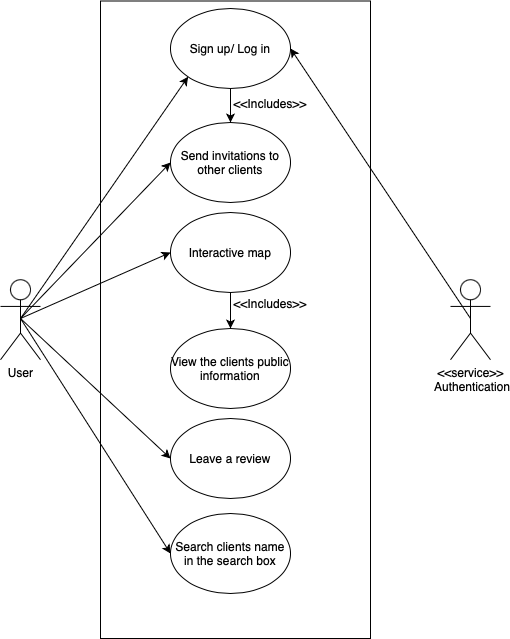

The diagram above was exported from draw.io. Its source (the exported page's mxGraphModel, read from the mxfile embedded in the PNG):
<mxGraphModel dx="954" dy="647" grid="1" gridSize="10" guides="1" tooltips="1" connect="1" arrows="1" fold="1" page="1" pageScale="1" pageWidth="827" pageHeight="1169" math="0" shadow="0">
  <root>
    <mxCell id="0" />
    <mxCell id="1" parent="0" />
    <mxCell id="btjNS34B2NvEPwLHhZmy-1" value="User" style="shape=umlActor;verticalLabelPosition=bottom;verticalAlign=top;html=1;outlineConnect=0;" vertex="1" parent="1">
      <mxGeometry x="230" y="311.25" width="40" height="80" as="geometry" />
    </mxCell>
    <mxCell id="btjNS34B2NvEPwLHhZmy-3" value="" style="rounded=0;whiteSpace=wrap;html=1;" vertex="1" parent="1">
      <mxGeometry x="330" y="32.5" width="270" height="637.5" as="geometry" />
    </mxCell>
    <mxCell id="btjNS34B2NvEPwLHhZmy-4" value="View the clients public information" style="ellipse;whiteSpace=wrap;html=1;" vertex="1" parent="1">
      <mxGeometry x="400" y="360" width="120" height="80" as="geometry" />
    </mxCell>
    <mxCell id="btjNS34B2NvEPwLHhZmy-12" style="edgeStyle=orthogonalEdgeStyle;rounded=0;orthogonalLoop=1;jettySize=auto;html=1;exitX=0.5;exitY=1;exitDx=0;exitDy=0;entryX=0.5;entryY=0;entryDx=0;entryDy=0;" edge="1" parent="1" source="btjNS34B2NvEPwLHhZmy-5" target="btjNS34B2NvEPwLHhZmy-4">
      <mxGeometry relative="1" as="geometry" />
    </mxCell>
    <mxCell id="btjNS34B2NvEPwLHhZmy-5" value="Interactive map" style="ellipse;whiteSpace=wrap;html=1;" vertex="1" parent="1">
      <mxGeometry x="400" y="244" width="120" height="80" as="geometry" />
    </mxCell>
    <mxCell id="btjNS34B2NvEPwLHhZmy-6" value="Send invitations to other clients" style="ellipse;whiteSpace=wrap;html=1;" vertex="1" parent="1">
      <mxGeometry x="400" y="154" width="120" height="80" as="geometry" />
    </mxCell>
    <mxCell id="btjNS34B2NvEPwLHhZmy-8" style="edgeStyle=orthogonalEdgeStyle;rounded=0;orthogonalLoop=1;jettySize=auto;html=1;exitX=0.5;exitY=1;exitDx=0;exitDy=0;" edge="1" parent="1" source="btjNS34B2NvEPwLHhZmy-7" target="btjNS34B2NvEPwLHhZmy-6">
      <mxGeometry relative="1" as="geometry" />
    </mxCell>
    <mxCell id="btjNS34B2NvEPwLHhZmy-7" value="Sign up/ Log in" style="ellipse;whiteSpace=wrap;html=1;" vertex="1" parent="1">
      <mxGeometry x="400" y="40" width="120" height="80" as="geometry" />
    </mxCell>
    <mxCell id="btjNS34B2NvEPwLHhZmy-9" value="&amp;lt;&amp;lt;Includes&amp;gt;&amp;gt;" style="text;html=1;strokeColor=none;fillColor=none;align=center;verticalAlign=middle;whiteSpace=wrap;rounded=0;" vertex="1" parent="1">
      <mxGeometry x="470" y="120" width="60" height="30" as="geometry" />
    </mxCell>
    <mxCell id="btjNS34B2NvEPwLHhZmy-11" value="&amp;lt;&amp;lt;Includes&amp;gt;&amp;gt;" style="text;html=1;strokeColor=none;fillColor=none;align=center;verticalAlign=middle;whiteSpace=wrap;rounded=0;" vertex="1" parent="1">
      <mxGeometry x="470" y="320" width="60" height="30" as="geometry" />
    </mxCell>
    <mxCell id="btjNS34B2NvEPwLHhZmy-14" value="Leave a review" style="ellipse;whiteSpace=wrap;html=1;" vertex="1" parent="1">
      <mxGeometry x="400" y="450" width="120" height="80" as="geometry" />
    </mxCell>
    <mxCell id="btjNS34B2NvEPwLHhZmy-15" value="Search clients name in the search box" style="ellipse;whiteSpace=wrap;html=1;" vertex="1" parent="1">
      <mxGeometry x="400" y="545" width="120" height="80" as="geometry" />
    </mxCell>
    <mxCell id="btjNS34B2NvEPwLHhZmy-16" value="" style="endArrow=classic;html=1;rounded=0;entryX=0;entryY=0.5;entryDx=0;entryDy=0;" edge="1" parent="1" target="btjNS34B2NvEPwLHhZmy-14">
      <mxGeometry width="50" height="50" relative="1" as="geometry">
        <mxPoint x="250" y="350" as="sourcePoint" />
        <mxPoint x="300" y="300" as="targetPoint" />
      </mxGeometry>
    </mxCell>
    <mxCell id="btjNS34B2NvEPwLHhZmy-17" value="" style="endArrow=classic;html=1;rounded=0;entryX=0;entryY=0.5;entryDx=0;entryDy=0;" edge="1" parent="1" target="btjNS34B2NvEPwLHhZmy-5">
      <mxGeometry width="50" height="50" relative="1" as="geometry">
        <mxPoint x="250" y="350" as="sourcePoint" />
        <mxPoint x="300" y="300" as="targetPoint" />
      </mxGeometry>
    </mxCell>
    <mxCell id="btjNS34B2NvEPwLHhZmy-18" value="" style="endArrow=classic;html=1;rounded=0;entryX=0;entryY=0.5;entryDx=0;entryDy=0;" edge="1" parent="1" target="btjNS34B2NvEPwLHhZmy-6">
      <mxGeometry width="50" height="50" relative="1" as="geometry">
        <mxPoint x="250" y="350" as="sourcePoint" />
        <mxPoint x="300" y="300" as="targetPoint" />
      </mxGeometry>
    </mxCell>
    <mxCell id="btjNS34B2NvEPwLHhZmy-19" value="" style="endArrow=classic;html=1;rounded=0;entryX=0;entryY=1;entryDx=0;entryDy=0;" edge="1" parent="1" target="btjNS34B2NvEPwLHhZmy-7">
      <mxGeometry width="50" height="50" relative="1" as="geometry">
        <mxPoint x="250" y="350" as="sourcePoint" />
        <mxPoint x="300" y="300" as="targetPoint" />
      </mxGeometry>
    </mxCell>
    <mxCell id="btjNS34B2NvEPwLHhZmy-20" value="" style="endArrow=classic;html=1;rounded=0;entryX=0;entryY=0.5;entryDx=0;entryDy=0;" edge="1" parent="1" target="btjNS34B2NvEPwLHhZmy-15">
      <mxGeometry width="50" height="50" relative="1" as="geometry">
        <mxPoint x="250" y="350" as="sourcePoint" />
        <mxPoint x="300" y="300" as="targetPoint" />
      </mxGeometry>
    </mxCell>
    <mxCell id="btjNS34B2NvEPwLHhZmy-23" value="&amp;lt;&amp;lt;service&amp;gt;&amp;gt;&lt;br&gt;&amp;nbsp;Authentication" style="shape=umlActor;verticalLabelPosition=bottom;verticalAlign=top;html=1;outlineConnect=0;" vertex="1" parent="1">
      <mxGeometry x="680" y="311.25" width="40" height="80" as="geometry" />
    </mxCell>
    <mxCell id="btjNS34B2NvEPwLHhZmy-26" value="" style="endArrow=classic;html=1;rounded=0;entryX=1;entryY=0.5;entryDx=0;entryDy=0;" edge="1" parent="1" target="btjNS34B2NvEPwLHhZmy-7">
      <mxGeometry width="50" height="50" relative="1" as="geometry">
        <mxPoint x="700" y="350" as="sourcePoint" />
        <mxPoint x="740" y="300" as="targetPoint" />
      </mxGeometry>
    </mxCell>
  </root>
</mxGraphModel>